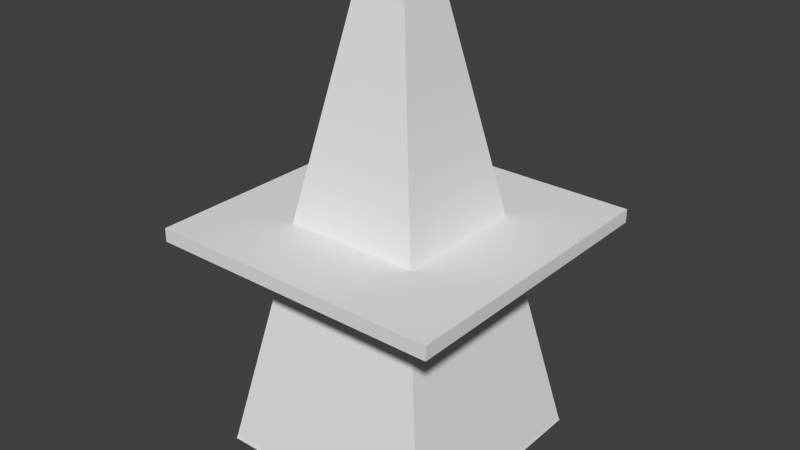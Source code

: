 # Source: elevator_down.blend  (saved by Blender 2.67.0; exported with 4.5.12 LTS)
import bpy
from mathutils import Matrix  # noqa: F401  (used for matrix-valued properties, if any)

bpy.ops.wm.read_factory_settings(use_empty=True)
scene = bpy.context.scene
scene.name = 'Scene'

# ---- collections
col_collection_1 = bpy.data.collections.new('Collection 1'); scene.collection.children.link(col_collection_1)

# ---- materials (node trees are filled in below, after node groups)
mat_lift_center = bpy.data.materials.new('lift_center')
mat_lift_center.alpha_threshold = 0.0
mat_lift_center.use_transparent_shadow = False
mat_lift_center.roughness = 0.5
mat_lift_center.line_color = (0.0, 0.0, 0.0, 1.0)
mat_lift_rotator = bpy.data.materials.new('lift_rotator')
mat_lift_rotator.alpha_threshold = 0.0
mat_lift_rotator.use_transparent_shadow = False
mat_lift_rotator.roughness = 0.5
mat_lift_rotator.line_color = (0.0, 0.0, 0.0, 1.0)

# ---- material node trees

# ---- world
world_world = bpy.data.worlds.new('World'); scene.world = world_world
world_world.color = (0.05088, 0.05088, 0.05088)
world_world.use_sun_shadow = False
world_world.sun_shadow_jitter_overblur = 0.0
world_world.cycles.sampling_method = 'MANUAL'
world_world.cycles.sample_map_resolution = 256

# ---- meshes
me_lift_up_center = bpy.data.meshes.new('lift_up_center')
me_lift_up_center.from_pydata([(0.01284, -0.01284, 0.2474), (0.01284, 0.01284, 0.2474), (-0.01284, 0.01284, 0.2474), (-0.01284, -0.01284, 0.2474), (0.06191, -0.06191, -7.921e-08), (0.06191, 0.06191, -7.921e-08), (-0.06191, 0.06191, 7.921e-08), (-0.06191, -0.06191, 7.921e-08), (0.06132, 0.06132, 0.002111), (0.06132, -0.06132, 0.002111), (-0.06132, 0.06132, 0.002111), (-0.06132, -0.06132, 0.002111), (0.01392, -0.01392, 0.2436), (-0.01392, -0.01392, 0.2436), (-0.01392, 0.01392, 0.2436), (0.01392, 0.01392, 0.2436)], [], [(12, 15, 1, 0), (15, 14, 2, 1), (14, 13, 3, 2), (13, 12, 0, 3), (0, 1, 2, 3), (7, 6, 5, 4), (4, 5, 8, 9), (5, 6, 10, 8), (6, 7, 11, 10), (7, 4, 9, 11), (11, 9, 12, 13), (8, 10, 14, 15), (10, 11, 13, 14), (9, 8, 15, 12)])
me_lift_up_center.materials.append(mat_lift_center)
me_lift_up_center.use_remesh_preserve_volume = False
me_lift_up_center.use_remesh_preserve_attributes = False
me_lift_up_center.use_mirror_vertex_groups = False
me_lift_up_center.update()
me_lift_rotator = bpy.data.meshes.new('lift_rotator')
me_lift_rotator.from_pydata([(-0.08007, -0.08007, -0.003681), (-0.08007, 0.08007, -0.003681), (0.08007, 0.08007, -0.003681), (0.08007, -0.08007, -0.003681), (-0.08007, -0.08007, 0.003681), (-0.08007, 0.08007, 0.003681), (0.08007, 0.08007, 0.003681), (0.08007, -0.08007, 0.003681)], [], [(4, 5, 1, 0), (5, 6, 2, 1), (6, 7, 3, 2), (7, 4, 0, 3), (0, 1, 2, 3), (7, 6, 5, 4)])
me_lift_rotator.materials.append(mat_lift_rotator)
me_lift_rotator.use_remesh_preserve_volume = False
me_lift_rotator.use_remesh_preserve_attributes = False
me_lift_rotator.use_mirror_vertex_groups = False
me_lift_rotator.update()

# ---- objects
ob_lift_up = bpy.data.objects.new('lift_up', me_lift_up_center)
ob_lift_rotator = bpy.data.objects.new('lift_rotator', me_lift_rotator)

# ---- transforms, parenting, visibility, modifiers, constraints
ob_lift_up.location = (-3.166e-07, 0.0, 0.0)
ob_lift_up.lineart.crease_threshold = 0.0
_m = ob_lift_up.modifiers.new('Multires', 'MULTIRES')
_m.uv_smooth = 'PRESERVE_CORNERS'
_m.quality = 3
_m.levels = 2
_m.sculpt_levels = 2
_m.render_levels = 2
_m.show_only_control_edges = False
ob_lift_rotator.parent = ob_lift_up
ob_lift_rotator.location = (-1.585e-07, 0.0, 0.1235)
ob_lift_rotator.lineart.crease_threshold = 0.0

# ---- collection membership
col_collection_1.objects.link(ob_lift_up)
col_collection_1.objects.link(ob_lift_rotator)

# ---- scene / render settings (as saved in the file)
scene.frame_start = 1; scene.frame_end = 72; scene.frame_set(1)
scene.render.engine = 'BLENDER_EEVEE_NEXT'
scene.render.image_settings.color_mode = 'RGB'
scene.render.image_settings.compression = 90
scene.render.resolution_x = 640
scene.render.resolution_y = 360
scene.render.dither_intensity = 0.0
scene.cycles.use_denoising = False
scene.cycles.samples = 10
scene.cycles.sampling_pattern = 'TABULATED_SOBOL'
scene.cycles.light_sampling_threshold = 0.0
scene.cycles.use_adaptive_sampling = False
scene.cycles.use_light_tree = False
scene.cycles.blur_glossy = 0.0
scene.cycles.volume_bounces = 1
scene.cycles.pixel_filter_type = 'GAUSSIAN'
scene.cycles.sample_clamp_indirect = 0.0
scene.view_settings.view_transform = 'Standard'
bpy.context.view_layer.update()

# ---- added for rendering (the .blend has no active camera and no usable light): camera, sun
cam_auto = bpy.data.cameras.new('AutoCamera')
cam_auto.lens = 50.0
cam_auto.sensor_width = 36.0
cam_auto.clip_end = 1000.0
ob_auto_camera = bpy.data.objects.new('AutoCamera', cam_auto)
scene.collection.objects.link(ob_auto_camera)
ob_auto_camera.location = (0.310007, -0.372009, 0.371644)
ob_auto_camera.rotation_euler = (1.09748, -7.21219e-08, 0.694738)
scene.camera = ob_auto_camera
light_auto_sun = bpy.data.lights.new('AutoSun', 'SUN')
light_auto_sun.energy = 3.0
light_auto_sun.angle = 0.0523599
ob_auto_sun = bpy.data.objects.new('AutoSun', light_auto_sun)
scene.collection.objects.link(ob_auto_sun)
ob_auto_sun.rotation_euler = (0.872665, 0.174533, 0.523599)
bpy.context.view_layer.update()
